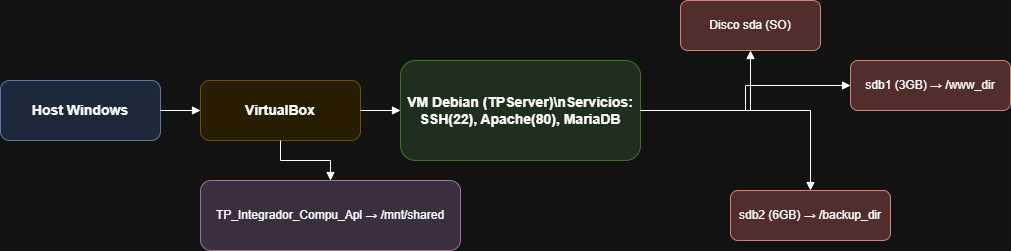

The diagram above was exported from draw.io. Its source (the exported page's mxGraphModel, read from the mxfile embedded in the PNG):
<mxGraphModel dx="1042" dy="562" grid="1" gridSize="10" guides="1" tooltips="1" connect="1" arrows="1" fold="1" page="1" pageScale="1" pageWidth="827" pageHeight="1169" math="0" shadow="0">
  <root>
    <mxCell id="0" />
    <mxCell id="1" parent="0" />
    <mxCell id="2" value="Host Windows" style="shape=rectangle;whiteSpace=wrap;rounded=1;fillColor=#dae8fc;strokeColor=#6c8ebf;fontSize=14;fontStyle=1;" parent="1" vertex="1">
      <mxGeometry x="40" y="120" width="160" height="60" as="geometry" />
    </mxCell>
    <mxCell id="3" value="VirtualBox" style="shape=rectangle;whiteSpace=wrap;rounded=1;fillColor=#fff2cc;strokeColor=#d6b656;fontSize=14;fontStyle=1;" parent="1" vertex="1">
      <mxGeometry x="240" y="120" width="160" height="60" as="geometry" />
    </mxCell>
    <mxCell id="4" value="VM Debian (TPServer)\nServicios: SSH(22), Apache(80), MariaDB" style="shape=rectangle;whiteSpace=wrap;rounded=1;fillColor=#d5e8d4;strokeColor=#82b366;fontSize=14;fontStyle=1;" parent="1" vertex="1">
      <mxGeometry x="440" y="100" width="240" height="100" as="geometry" />
    </mxCell>
    <mxCell id="5" value="Disco sda (SO)" style="shape=rectangle;whiteSpace=wrap;rounded=1;fillColor=#f8cecc;strokeColor=#b85450;fontSize=12;" parent="1" vertex="1">
      <mxGeometry x="720" y="40" width="140" height="50" as="geometry" />
    </mxCell>
    <mxCell id="6" value="sdb1 (3GB) → /www_dir" style="shape=rectangle;whiteSpace=wrap;rounded=1;fillColor=#f8cecc;strokeColor=#b85450;fontSize=12;" parent="1" vertex="1">
      <mxGeometry x="890" y="100" width="160" height="50" as="geometry" />
    </mxCell>
    <mxCell id="7" value="sdb2 (6GB) → /backup_dir" style="shape=rectangle;whiteSpace=wrap;rounded=1;fillColor=#f8cecc;strokeColor=#b85450;fontSize=12;" parent="1" vertex="1">
      <mxGeometry x="770" y="230" width="160" height="50" as="geometry" />
    </mxCell>
    <mxCell id="8" value="TP_Integrador_Compu_Apl → /mnt/shared" style="shape=rectangle;whiteSpace=wrap;rounded=1;fillColor=#e1d5e7;strokeColor=#9673a6;fontSize=12;" parent="1" vertex="1">
      <mxGeometry x="240" y="220" width="260" height="70" as="geometry" />
    </mxCell>
    <mxCell id="9" style="edgeStyle=orthogonalEdgeStyle;rounded=0;orthogonalLoop=1;jettySize=auto;html=1;endArrow=block;endFill=1;" parent="1" source="2" target="3" edge="1">
      <mxGeometry relative="1" as="geometry" />
    </mxCell>
    <mxCell id="10" style="edgeStyle=orthogonalEdgeStyle;rounded=0;orthogonalLoop=1;jettySize=auto;html=1;endArrow=block;endFill=1;" parent="1" source="3" target="4" edge="1">
      <mxGeometry relative="1" as="geometry" />
    </mxCell>
    <mxCell id="11" style="edgeStyle=orthogonalEdgeStyle;rounded=0;orthogonalLoop=1;jettySize=auto;html=1;endArrow=block;endFill=1;" parent="1" source="4" target="5" edge="1">
      <mxGeometry relative="1" as="geometry" />
    </mxCell>
    <mxCell id="12" style="edgeStyle=orthogonalEdgeStyle;rounded=0;orthogonalLoop=1;jettySize=auto;html=1;endArrow=block;endFill=1;" parent="1" source="4" target="6" edge="1">
      <mxGeometry relative="1" as="geometry" />
    </mxCell>
    <mxCell id="13" style="edgeStyle=orthogonalEdgeStyle;rounded=0;orthogonalLoop=1;jettySize=auto;html=1;endArrow=block;endFill=1;" parent="1" source="4" target="7" edge="1">
      <mxGeometry relative="1" as="geometry" />
    </mxCell>
    <mxCell id="14" style="edgeStyle=orthogonalEdgeStyle;rounded=0;orthogonalLoop=1;jettySize=auto;html=1;endArrow=block;endFill=1;" parent="1" source="3" target="8" edge="1">
      <mxGeometry relative="1" as="geometry" />
    </mxCell>
  </root>
</mxGraphModel>